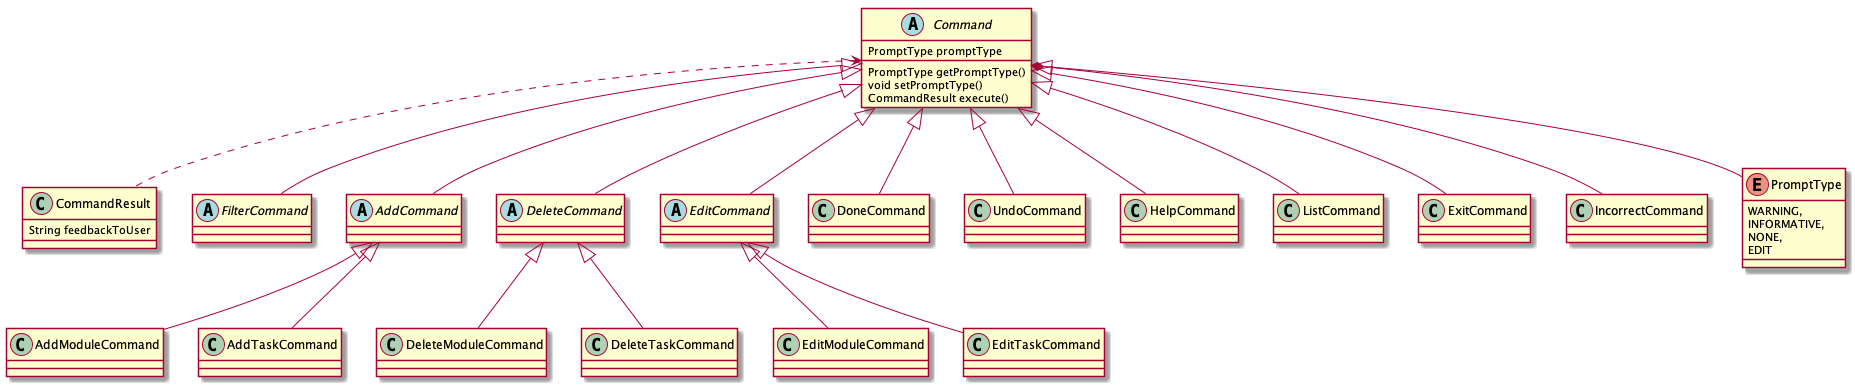

The diagram above was rendered by PlantUML. Its source (embedded in the PNG):
@startuml

abstract class Command {
    PromptType promptType
    PromptType getPromptType()
    void setPromptType()
    CommandResult execute()
}

class CommandResult {
    String feedbackToUser
}

abstract class FilterCommand

abstract class AddCommand
class AddModuleCommand
class AddTaskCommand

abstract class DeleteCommand
class DeleteModuleCommand
class DeleteTaskCommand

abstract class EditCommand
class EditModuleCommand
class EditTaskCommand

class DoneCommand
class UndoCommand
class HelpCommand
class ListCommand
class ExitCommand
class IncorrectCommand
enum PromptType {
    WARNING,
    INFORMATIVE,
    NONE,
    EDIT
}

AddCommand <|-- AddModuleCommand
AddCommand <|-- AddTaskCommand
DeleteCommand <|-- DeleteModuleCommand
DeleteCommand <|-- DeleteTaskCommand
EditCommand <|-- EditModuleCommand
EditCommand <|-- EditTaskCommand

Command <|-- AddCommand
Command <|-- DeleteCommand
Command <|-- EditCommand
Command <|-- FilterCommand
Command <|-- DoneCommand
Command <|-- HelpCommand
Command <|-- ListCommand
Command <|-- UndoCommand
Command <|-- ExitCommand
Command <|-- IncorrectCommand

Command *-- PromptType
Command <.. CommandResult

@enduml